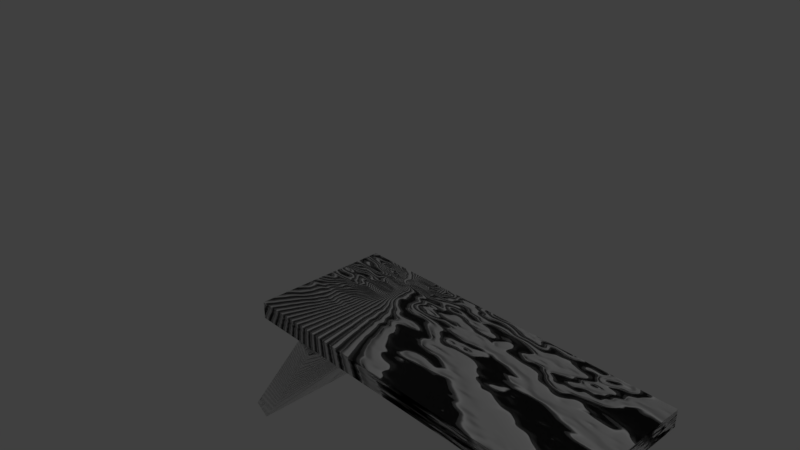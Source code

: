 # Source: Dank.blend  (saved by Blender 2.79.0; exported with 4.5.12 LTS)
import bpy
from mathutils import Matrix  # noqa: F401  (used for matrix-valued properties, if any)

bpy.ops.wm.read_factory_settings(use_empty=True)
scene = bpy.context.scene
scene.name = 'Scene'

# ---- collections
col_collection_1 = bpy.data.collections.new('Collection 1'); scene.collection.children.link(col_collection_1)

# ---- materials (node trees are filled in below, after node groups)
mat_bank_mat = bpy.data.materials.new('Bank_mat')
mat_bank_mat.alpha_threshold = 0.0
mat_bank_mat.roughness = 0.5
mat_bank_mat.line_color = (0.0, 0.0, 0.0, 1.0)

# ---- material node trees
mat_bank_mat.use_nodes = True; mat_bank_mat.node_tree.nodes.clear()
_N = mat_bank_mat.node_tree.nodes; _L = mat_bank_mat.node_tree.links
n0 = _N.new('ShaderNodeOutputMaterial'); n0.name = 'Вывод материала'; n0.location = (692, 300)
n1 = _N.new('ShaderNodeTexCoord'); n1.name = 'Текстурные координаты'; n1.location = (-1057, 265)
n2 = _N.new('ShaderNodeTexNoise'); n2.name = 'Текстура шума'; n2.location = (-989, -3)
n3 = _N.new('ShaderNodeVectorMath'); n3.name = 'Векторная математика.001'; n3.location = (-769, 47)
n3.operation = 'CROSS_PRODUCT'
n3.inputs[1].default_value = (7.8, 0.5, 0.5)
n4 = _N.new('ShaderNodeBsdfDiffuse'); n4.name = 'Диффузный BSDF'; n4.location = (151, 300)
n5 = _N.new('ShaderNodeVectorMath'); n5.name = 'Векторная математика'; n5.location = (-549, 206)
n5.operation = 'CROSS_PRODUCT'
n6 = _N.new('ShaderNodeNormalMap'); n6.name = 'Карта нормалей'; n6.location = (-56, -3)
n6.uv_map = 'UVКарта'
n6.inputs[0].default_value = 0.8
n7 = _N.new('ShaderNodeTexWave'); n7.name = 'Текстура волны'; n7.location = (-309, 256)
n7.bands_direction = 'DIAGONAL'
n7.rings_direction = 'SPHERICAL'
n7.inputs[6].default_value = 1.571
n8 = _N.new('ShaderNodeBump'); n8.name = 'Рельеф'; n8.location = (174, -112)
n8.inputs[1].default_value = 0.6
n8.inputs[2].default_value = 1.0
n9 = _N.new('ShaderNodeBsdfPrincipled'); n9.name = 'Principled BSDF'; n9.location = (394, 155)
n9.width = 150
n9.subsurface_method = 'BURLEY'
n9.inputs[3].default_value = 1.45
n9.inputs[9].default_value = (1.0, 1.0, 1.0)
n10 = _N.new('ShaderNodeDisplacement'); n10.name = 'Displacement'; n10.location = (0, 0)
n10.inputs[1].default_value = 0.0
n10.inputs[2].default_value = 0.1
n11 = _N.new('ShaderNodeVectorMath'); n11.name = 'Vector Math'; n11.location = (0, 0)
n11.operation = 'NORMALIZE'
n12 = _N.new('ShaderNodeVectorMath'); n12.name = 'Vector Math.001'; n12.location = (0, 0)
n12.operation = 'NORMALIZE'
_L.new(n2.outputs[1], n3.inputs[0])
_L.new(n1.outputs[3], n5.inputs[0])
_L.new(n9.outputs[0], n0.inputs[0])
_L.new(n6.outputs[0], n8.inputs[4])
_L.new(n7.outputs[0], n6.inputs[1])
_L.new(n8.outputs[0], n9.inputs[5])
_L.new(n7.outputs[1], n10.inputs[0])
_L.new(n10.outputs[0], n0.inputs[2])
_L.new(n11.outputs[0], n5.inputs[1])
_L.new(n3.outputs[0], n11.inputs[0])
_L.new(n12.outputs[0], n7.inputs[0])
_L.new(n5.outputs[0], n12.inputs[0])
n0.is_active_output = True

# ---- world
world_world = bpy.data.worlds.new('World'); scene.world = world_world
world_world.color = (0.05088, 0.05088, 0.05088)
world_world.use_sun_shadow = False
world_world.sun_shadow_jitter_overblur = 0.0
world_world.cycles.sampling_method = 'MANUAL'

# ---- cameras
cam_camera = bpy.data.cameras.new('Camera')
cam_camera.clip_end = 100.0
cam_camera.lens = 35.0
cam_camera.sensor_width = 32.0
cam_camera.sensor_height = 18.0
cam_camera.ortho_scale = 7.314
cam_camera.dof.focus_distance = 0.0

# ---- lights
light_lamp = bpy.data.lights.new('Lamp', 'POINT')
light_lamp.transmission_factor = 0.0
light_lamp.cutoff_distance = 30.0
light_lamp.energy = 100.0
light_lamp.shadow_buffer_clip_start = 1.001
light_lamp.shadow_soft_size = 0.1
light_lamp.shadow_maximum_resolution = 0.006
light_lamp.use_absolute_resolution = True

# ---- meshes
me_cube_002 = bpy.data.meshes.new('Cube.002')
me_cube_002.from_pydata([(0.9703, 1.0, -1.0), (0.9703, -1.0, -1.0), (-1.0, -1.0, -1.0), (-1.0, 1.0, -1.0), (0.9703, 1.0, -0.7525), (0.9703, -1.0, -0.7525), (-1.0, -1.0, -0.7525), (-1.0, 1.0, -0.7525)], [], [(0, 1, 2, 3), (4, 7, 6, 5), (0, 4, 5, 1), (1, 5, 6, 2), (2, 6, 7, 3), (4, 0, 3, 7)])
me_cube_002.materials.append(mat_bank_mat)
me_cube_002.use_remesh_preserve_volume = False
me_cube_002.use_remesh_preserve_attributes = False
me_cube_002.use_mirror_vertex_groups = False
me_cube_002.update()
me_cube_001 = bpy.data.meshes.new('Cube.001')
me_cube_001.from_pydata([(0.9703, 1.0, -1.0), (0.9703, -1.0, -1.0), (-1.0, -1.0, -1.0), (-1.0, 1.0, -1.0), (0.9703, 1.0, -0.7525), (0.9703, -1.0, -0.7525), (-1.0, -1.0, -0.7525), (-1.0, 1.0, -0.7525)], [], [(0, 1, 2, 3), (4, 7, 6, 5), (0, 4, 5, 1), (1, 5, 6, 2), (2, 6, 7, 3), (4, 0, 3, 7)])
me_cube_001.materials.append(mat_bank_mat)
me_cube_001.use_remesh_preserve_volume = False
me_cube_001.use_remesh_preserve_attributes = False
me_cube_001.use_mirror_vertex_groups = False
me_cube_001.update()
me_cube = bpy.data.meshes.new('Cube')
me_cube.from_pydata([(3.969, 1.0, -1.0), (3.969, -1.0, -1.0), (-1.0, -1.0, -1.0), (-1.0, 1.0, -1.0), (3.969, 1.0, -0.7525), (3.969, -1.0, -0.7525), (-1.0, -1.0, -0.7525), (-1.0, 1.0, -0.7525)], [], [(0, 1, 2, 3), (4, 7, 6, 5), (0, 4, 5, 1), (1, 5, 6, 2), (2, 6, 7, 3), (4, 0, 3, 7)])
_uv = me_cube.uv_layers.new(name='UVКарта')
_uv.uv.foreach_set('vector', [0.9546, 0.04541, 0.9546, 0.4113, 0.04541, 0.4113, 0.04541, 0.04541, 0.9093, 0.8228, 0.0001253, 0.8228, 0.0001252, 0.4569, 0.9093, 0.4569, 0.9546, 0.04541, 0.9999, 0.04541, 0.9999, 0.4113, 0.9546, 0.4113, 0.9546, 0.4113, 0.9546, 0.4566, 0.04541, 0.4566, 0.04541, 0.4113, 0.04541, 0.4113, 0.0001253, 0.4113, 0.0001252, 0.04541, 0.04541, 0.04541, 0.9546, 0.0001252, 0.9546, 0.04541, 0.04541, 0.04541, 0.04541, 0.0001256])
me_cube.materials.append(mat_bank_mat)
me_cube.use_remesh_preserve_volume = False
me_cube.use_remesh_preserve_attributes = False
me_cube.use_mirror_vertex_groups = False
me_cube.update()

# ---- objects
ob_cube_002 = bpy.data.objects.new('Cube.002', me_cube_002)
ob_cube_001 = bpy.data.objects.new('Cube.001', me_cube_001)
ob_cube = bpy.data.objects.new('Cube', me_cube)
ob_lamp = bpy.data.objects.new('Lamp', light_lamp)
ob_camera = bpy.data.objects.new('Camera', cam_camera)

# ---- transforms, parenting, visibility, modifiers, constraints
ob_cube_002.location = (4.252, -9.638e-08, -1.472)
ob_cube_002.rotation_euler = (1.527e-07, 1.013, 6.267e-09)
ob_cube_002.lock_rotations_4d = False
ob_cube_002.empty_display_type = 'ARROWS'
ob_cube_002.lineart.crease_threshold = 0.0
ob_cube_001.location = (0.0, 0.0, -2.387)
ob_cube_001.rotation_euler = (-0.0, 2.174, -0.0)
ob_cube_001.lock_rotations_4d = False
ob_cube_001.empty_display_type = 'ARROWS'
ob_cube_001.lineart.crease_threshold = 0.0
ob_cube.location = (0.0, 0.0, 0.0)
ob_cube.lock_rotations_4d = False
ob_cube.empty_display_type = 'ARROWS'
ob_cube.lineart.crease_threshold = 0.0
ob_lamp.location = (4.076, 1.005, 5.904)
ob_lamp.rotation_euler = (0.6503, 0.05522, 1.866)
ob_lamp.lock_rotations_4d = False
ob_lamp.empty_display_type = 'ARROWS'
ob_lamp.color = (0.0, 0.0, 0.0, 0.0)
ob_lamp.lineart.crease_threshold = 0.0
ob_camera.location = (7.481, -6.508, 5.344)
ob_camera.rotation_euler = (1.109, 0.0, 0.8149)
ob_camera.lock_rotations_4d = False
ob_camera.empty_display_type = 'ARROWS'
ob_camera.color = (0.0, 0.0, 0.0, 0.0)
ob_camera.display_type = 'WIRE'
ob_camera.lineart.crease_threshold = 0.0

# ---- collection membership
col_collection_1.objects.link(ob_cube_002)
col_collection_1.objects.link(ob_cube_001)
col_collection_1.objects.link(ob_cube)
col_collection_1.objects.link(ob_lamp)
col_collection_1.objects.link(ob_camera)

# ---- scene / render settings (as saved in the file)
scene.camera = ob_camera
scene.frame_start = 1; scene.frame_end = 250; scene.frame_set(1)
scene.render.engine = 'CYCLES'
scene.render.resolution_percentage = 50
scene.render.dither_intensity = 0.0
scene.cycles.use_denoising = False
scene.cycles.samples = 128
scene.cycles.sampling_pattern = 'TABULATED_SOBOL'
scene.cycles.use_adaptive_sampling = False
scene.cycles.use_light_tree = False
scene.cycles.blur_glossy = 0.0
scene.cycles.sample_clamp_indirect = 0.0
scene.view_settings.view_transform = 'Standard'
bpy.context.view_layer.update()
